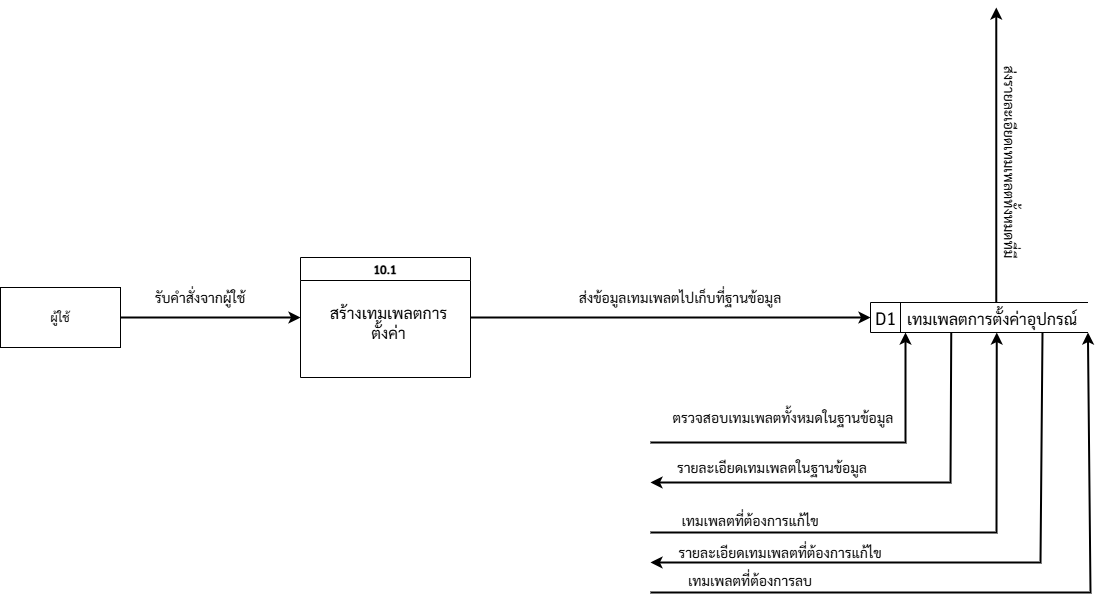

The diagram above was exported from draw.io. Its source (the exported page's mxGraphModel, read from the mxfile embedded in the PNG):
<mxGraphModel dx="2181" dy="708" grid="1" gridSize="10" guides="1" tooltips="1" connect="1" arrows="1" fold="1" page="1" pageScale="1" pageWidth="827" pageHeight="1169" math="0" shadow="0">
  <root>
    <mxCell id="0" />
    <mxCell id="1" parent="0" />
    <mxCell id="zfPlyhxmnEhPdR79J0YW-1" value="" style="group" vertex="1" connectable="0" parent="1">
      <mxGeometry x="-90" y="525" width="120" height="60" as="geometry" />
    </mxCell>
    <mxCell id="zfPlyhxmnEhPdR79J0YW-2" value="" style="rounded=0;whiteSpace=wrap;html=1;points=[[0,0,0,0,0],[0,0.25,0,0,0],[0,0.5,0,0,0],[0,0.75,0,0,0],[0,1,0,0,0],[0.13,1,0,0,0],[0.25,0,0,0,0],[0.25,1,0,0,0],[0.38,1,0,0,0],[0.5,0,0,0,0],[0.5,1,0,0,0],[0.75,0,0,0,0],[0.75,1,0,0,0],[1,0,0,0,0],[1,0.25,0,0,0],[1,0.5,0,0,0],[1,0.75,0,0,0],[1,1,0,0,0]];fontFamily=Sarabun;fontSource=https%3A%2F%2Ffonts.googleapis.com%2Fcss%3Ffamily%3DSarabun;" vertex="1" parent="zfPlyhxmnEhPdR79J0YW-1">
      <mxGeometry width="120" height="60" as="geometry" />
    </mxCell>
    <mxCell id="zfPlyhxmnEhPdR79J0YW-3" value="ผู้ใช้" style="text;html=1;align=center;verticalAlign=middle;whiteSpace=wrap;rounded=0;fontFamily=Sarabun;fontSource=https%3A%2F%2Ffonts.googleapis.com%2Fcss%3Ffamily%3DSarabun;" vertex="1" parent="zfPlyhxmnEhPdR79J0YW-1">
      <mxGeometry x="30" y="15" width="60" height="30" as="geometry" />
    </mxCell>
    <mxCell id="zfPlyhxmnEhPdR79J0YW-5" value="ส่งข้อมูลเทมเพลต&lt;span style=&quot;background-color: transparent; color: light-dark(rgb(0, 0, 0), rgb(255, 255, 255));&quot;&gt;ไปเก็บที่ฐานข้อมูล&lt;/span&gt;" style="text;html=1;align=center;verticalAlign=middle;whiteSpace=wrap;rounded=0;fontFamily=Sarabun;fontSource=https%3A%2F%2Ffonts.googleapis.com%2Fcss%3Ffamily%3DSarabun;fontSize=14;" vertex="1" parent="1">
      <mxGeometry x="420" y="520" width="340" height="30" as="geometry" />
    </mxCell>
    <mxCell id="zfPlyhxmnEhPdR79J0YW-8" value="รับคำสั่งจากผู้ใช้" style="text;html=1;align=center;verticalAlign=middle;whiteSpace=wrap;rounded=0;fontFamily=Sarabun;fontSource=https%3A%2F%2Ffonts.googleapis.com%2Fcss%3Ffamily%3DSarabun;fontSize=14;" vertex="1" parent="1">
      <mxGeometry x="60" y="520" width="100" height="30" as="geometry" />
    </mxCell>
    <mxCell id="zfPlyhxmnEhPdR79J0YW-10" value="&lt;font style=&quot;font-size: 18px;&quot; data-font-src=&quot;https://fonts.googleapis.com/css?family=Sarabun&quot; face=&quot;Sarabun&quot;&gt;D1&lt;/font&gt;" style="html=1;dashed=0;whiteSpace=wrap;shape=mxgraph.dfd.dataStoreID;align=left;spacingLeft=3;points=[[0,0],[0.5,0],[1,0],[0,0.5],[1,0.5],[0,1],[0.5,1],[1,1]];" vertex="1" parent="1">
      <mxGeometry x="780" y="540" width="217.5" height="30" as="geometry" />
    </mxCell>
    <mxCell id="zfPlyhxmnEhPdR79J0YW-11" value="&lt;span style=&quot;color: rgb(0, 0, 0); font-family: Sarabun; font-style: normal; font-variant-ligatures: normal; font-variant-caps: normal; font-weight: 400; letter-spacing: normal; orphans: 2; text-align: center; text-indent: 0px; text-transform: none; widows: 2; word-spacing: 0px; -webkit-text-stroke-width: 0px; white-space: normal; text-decoration-thickness: initial; text-decoration-style: initial; text-decoration-color: initial; float: none; display: inline !important;&quot;&gt;&lt;font style=&quot;font-size: 16px;&quot;&gt;เทมเพลตการตั้งค่าอุปกรณ์&lt;/font&gt;&lt;/span&gt;" style="text;whiteSpace=wrap;html=1;fillColor=none;" vertex="1" parent="1">
      <mxGeometry x="815" y="540" width="182.5" height="30" as="geometry" />
    </mxCell>
    <mxCell id="zfPlyhxmnEhPdR79J0YW-12" value="10.1" style="swimlane;whiteSpace=wrap;html=1;fontFamily=Sarabun;fontSource=https%3A%2F%2Ffonts.googleapis.com%2Fcss%3Ffamily%3DSarabun;" vertex="1" parent="1">
      <mxGeometry x="210" y="495" width="170" height="120" as="geometry" />
    </mxCell>
    <mxCell id="zfPlyhxmnEhPdR79J0YW-13" value="สร้างเทมเพลตการตั้งค่า" style="text;html=1;align=center;verticalAlign=middle;whiteSpace=wrap;rounded=0;fontFamily=Sarabun;fontSource=https%3A%2F%2Ffonts.googleapis.com%2Fcss%3Ffamily%3DSarabun;fontSize=16;" vertex="1" parent="zfPlyhxmnEhPdR79J0YW-12">
      <mxGeometry x="23.13" y="50" width="131.25" height="30" as="geometry" />
    </mxCell>
    <mxCell id="zfPlyhxmnEhPdR79J0YW-14" value="" style="endArrow=classic;html=1;rounded=0;exitX=1;exitY=0.5;exitDx=0;exitDy=0;entryX=0;entryY=0.5;entryDx=0;entryDy=0;strokeWidth=2;" edge="1" parent="1" source="zfPlyhxmnEhPdR79J0YW-12" target="zfPlyhxmnEhPdR79J0YW-10">
      <mxGeometry width="50" height="50" relative="1" as="geometry">
        <mxPoint x="580" y="550" as="sourcePoint" />
        <mxPoint x="630" y="500" as="targetPoint" />
      </mxGeometry>
    </mxCell>
    <mxCell id="zfPlyhxmnEhPdR79J0YW-15" value="" style="endArrow=classic;html=1;rounded=0;exitX=1;exitY=0.5;exitDx=0;exitDy=0;exitPerimeter=0;entryX=0;entryY=0.5;entryDx=0;entryDy=0;strokeWidth=2;" edge="1" parent="1" source="zfPlyhxmnEhPdR79J0YW-2" target="zfPlyhxmnEhPdR79J0YW-12">
      <mxGeometry width="50" height="50" relative="1" as="geometry">
        <mxPoint x="140" y="550" as="sourcePoint" />
        <mxPoint x="190" y="500" as="targetPoint" />
      </mxGeometry>
    </mxCell>
    <mxCell id="zfPlyhxmnEhPdR79J0YW-17" value="" style="endArrow=classic;html=1;rounded=0;entryX=0;entryY=1;entryDx=0;entryDy=0;strokeWidth=2;" edge="1" parent="1" target="zfPlyhxmnEhPdR79J0YW-11">
      <mxGeometry width="50" height="50" relative="1" as="geometry">
        <mxPoint x="560" y="680" as="sourcePoint" />
        <mxPoint x="815" y="680" as="targetPoint" />
        <Array as="points">
          <mxPoint x="815" y="680" />
        </Array>
      </mxGeometry>
    </mxCell>
    <mxCell id="zfPlyhxmnEhPdR79J0YW-19" value="" style="endArrow=classic;html=1;rounded=0;exitX=0.25;exitY=1;exitDx=0;exitDy=0;strokeWidth=2;" edge="1" parent="1" source="zfPlyhxmnEhPdR79J0YW-11">
      <mxGeometry width="50" height="50" relative="1" as="geometry">
        <mxPoint x="850" y="710" as="sourcePoint" />
        <mxPoint x="560" y="720" as="targetPoint" />
        <Array as="points">
          <mxPoint x="860" y="720" />
        </Array>
      </mxGeometry>
    </mxCell>
    <mxCell id="zfPlyhxmnEhPdR79J0YW-20" value="" style="endArrow=classic;html=1;rounded=0;exitX=0.75;exitY=1;exitDx=0;exitDy=0;strokeWidth=2;" edge="1" parent="1" source="zfPlyhxmnEhPdR79J0YW-11">
      <mxGeometry width="50" height="50" relative="1" as="geometry">
        <mxPoint x="961" y="600" as="sourcePoint" />
        <mxPoint x="560" y="800" as="targetPoint" />
        <Array as="points">
          <mxPoint x="950" y="800" />
        </Array>
      </mxGeometry>
    </mxCell>
    <mxCell id="zfPlyhxmnEhPdR79J0YW-21" value="ตรวจสอบเทมเพลตทั้งหมดในฐานข้อมูล" style="text;html=1;align=center;verticalAlign=middle;whiteSpace=wrap;rounded=0;fontFamily=Sarabun;fontSource=https%3A%2F%2Ffonts.googleapis.com%2Fcss%3Ffamily%3DSarabun;fontSize=14;" vertex="1" parent="1">
      <mxGeometry x="580" y="640" width="226" height="30" as="geometry" />
    </mxCell>
    <mxCell id="zfPlyhxmnEhPdR79J0YW-22" value="รายละเอียดเทมเพลตในฐานข้อมูล" style="text;html=1;align=center;verticalAlign=middle;whiteSpace=wrap;rounded=0;fontFamily=Sarabun;fontSource=https%3A%2F%2Ffonts.googleapis.com%2Fcss%3Ffamily%3DSarabun;fontSize=14;" vertex="1" parent="1">
      <mxGeometry x="584" y="700" width="196" height="10" as="geometry" />
    </mxCell>
    <mxCell id="zfPlyhxmnEhPdR79J0YW-24" value="" style="endArrow=classic;html=1;rounded=0;entryX=0.5;entryY=1;entryDx=0;entryDy=0;strokeWidth=2;" edge="1" parent="1" target="zfPlyhxmnEhPdR79J0YW-11">
      <mxGeometry width="50" height="50" relative="1" as="geometry">
        <mxPoint x="560" y="770" as="sourcePoint" />
        <mxPoint x="710" y="700" as="targetPoint" />
        <Array as="points">
          <mxPoint x="906" y="770" />
        </Array>
      </mxGeometry>
    </mxCell>
    <mxCell id="zfPlyhxmnEhPdR79J0YW-29" value="เทมเพลตที่ต้องการแก้ไข" style="text;html=1;align=center;verticalAlign=middle;whiteSpace=wrap;rounded=0;fontFamily=Sarabun;fontSource=https%3A%2F%2Ffonts.googleapis.com%2Fcss%3Ffamily%3DSarabun;fontSize=14;" vertex="1" parent="1">
      <mxGeometry x="580" y="750" width="160" height="15" as="geometry" />
    </mxCell>
    <mxCell id="zfPlyhxmnEhPdR79J0YW-30" value="รายละเอียดเทมเพลตที่ต้องการแก้ไข" style="text;html=1;align=center;verticalAlign=middle;whiteSpace=wrap;rounded=0;fontFamily=Sarabun;fontSource=https%3A%2F%2Ffonts.googleapis.com%2Fcss%3Ffamily%3DSarabun;fontSize=14;rotation=0;" vertex="1" parent="1">
      <mxGeometry x="580" y="780" width="220" height="20" as="geometry" />
    </mxCell>
    <mxCell id="zfPlyhxmnEhPdR79J0YW-31" value="" style="endArrow=classic;html=1;rounded=0;entryX=1;entryY=1;entryDx=0;entryDy=0;strokeWidth=2;" edge="1" parent="1" target="zfPlyhxmnEhPdR79J0YW-11">
      <mxGeometry width="50" height="50" relative="1" as="geometry">
        <mxPoint x="560" y="830" as="sourcePoint" />
        <mxPoint x="913.75" y="840" as="targetPoint" />
        <Array as="points">
          <mxPoint x="1000" y="830" />
        </Array>
      </mxGeometry>
    </mxCell>
    <mxCell id="zfPlyhxmnEhPdR79J0YW-32" value="เทมเพลตที่ต้องการลบ" style="text;html=1;align=center;verticalAlign=middle;whiteSpace=wrap;rounded=0;fontFamily=Sarabun;fontSource=https%3A%2F%2Ffonts.googleapis.com%2Fcss%3Ffamily%3DSarabun;fontSize=14;" vertex="1" parent="1">
      <mxGeometry x="590" y="810" width="140" height="15" as="geometry" />
    </mxCell>
    <mxCell id="zfPlyhxmnEhPdR79J0YW-33" style="edgeStyle=orthogonalEdgeStyle;rounded=0;orthogonalLoop=1;jettySize=auto;html=1;exitX=0.5;exitY=0;exitDx=0;exitDy=0;entryX=0.5;entryY=1;entryDx=0;entryDy=0;fontFamily=Sarabun;fontSource=https%3A%2F%2Ffonts.googleapis.com%2Fcss%3Ffamily%3DSarabun;strokeWidth=2;" edge="1" parent="1">
      <mxGeometry relative="1" as="geometry">
        <mxPoint x="905.77" y="540" as="sourcePoint" />
        <mxPoint x="905.77" y="245" as="targetPoint" />
      </mxGeometry>
    </mxCell>
    <mxCell id="zfPlyhxmnEhPdR79J0YW-34" value="ส่งรายละเอียดเทมเพลตทั้งหมดที่มี" style="text;html=1;align=center;verticalAlign=middle;whiteSpace=wrap;rounded=0;fontFamily=Sarabun;fontSource=https%3A%2F%2Ffonts.googleapis.com%2Fcss%3Ffamily%3DSarabun;fontSize=14;rotation=90;" vertex="1" parent="1">
      <mxGeometry x="815" y="390" width="210" height="20" as="geometry" />
    </mxCell>
  </root>
</mxGraphModel>